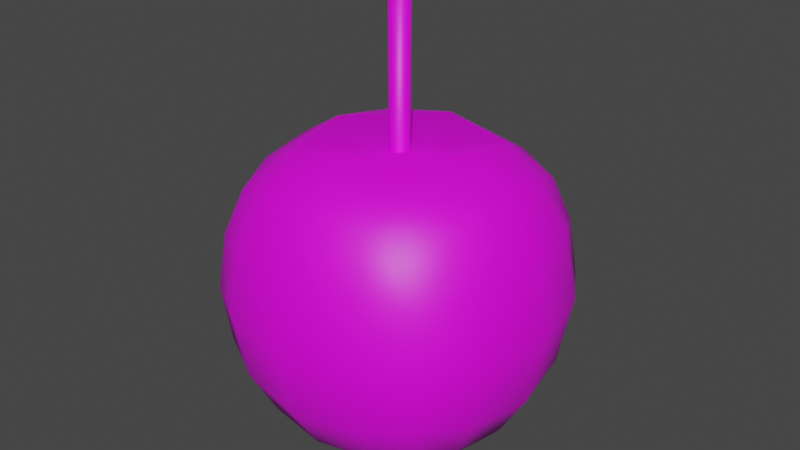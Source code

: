 # Source: apple.blend  (saved by Blender 3.3.6; exported with 4.5.12 LTS)
import bpy
from mathutils import Matrix  # noqa: F401  (used for matrix-valued properties, if any)

bpy.ops.wm.read_factory_settings(use_empty=True)
scene = bpy.context.scene
scene.name = 'Scene'

# ---- collections
col_collection = bpy.data.collections.new('Collection'); scene.collection.children.link(col_collection)

# ---- images (referenced by path relative to the original .blend; pixels are not part of the script)
import os
ASSET_DIR = os.environ.get("B2B_ASSET_DIR", "")  # directory of the original .blend (textures are referenced by path, not embedded)
HERE = os.path.dirname(os.path.abspath(__file__))  # packed textures are extracted next to this script under _unpacked/

def load_image(name, relpath, width, height, colorspace="sRGB"):
    """Load a texture the original file referenced (path relative to the .blend, or extracted next to this script)."""
    p = next((c for c in (os.path.join(HERE, relpath), os.path.join(ASSET_DIR, relpath)) if relpath and os.path.exists(c)), "")
    if p:
        img = bpy.data.images.load(p, check_existing=True)
        img.name = name
    else:  # same state as the original file: an image datablock whose file is absent (Cycles renders it pink)
        img = bpy.data.images.new(name, width, height)
        img.source = "FILE"
        img.filepath = "//" + (relpath or name)
    img.colorspace_settings.name = colorspace
    return img
img_apple = load_image('apple', 'apple.png', 1024, 1024, 'sRGB')

# ---- materials (node trees are filled in below, after node groups)
mat_x = bpy.data.materials.new('マテリアル')
mat_x.use_transparent_shadow = False

# ---- material node trees
mat_x.use_nodes = True; mat_x.node_tree.nodes.clear()
_N = mat_x.node_tree.nodes; _L = mat_x.node_tree.links
n0 = _N.new('ShaderNodeBsdfPrincipled'); n0.name = 'Principled BSDF'; n0.location = (10, 300)
n0.distribution = 'GGX'
n0.subsurface_method = 'RANDOM_WALK_SKIN'
n0.inputs[3].default_value = 1.45
n0.inputs[27].default_value = (0.0, 0.0, 0.0, 1.0)
n0.inputs[28].default_value = 1.0
n1 = _N.new('ShaderNodeOutputMaterial'); n1.name = 'Material Output'; n1.location = (300, 300)
n2 = _N.new('ShaderNodeTexImage'); n2.name = '画像テクスチャ'; n2.location = (-280, 280)
n2.image = img_apple
_L.new(n0.outputs[0], n1.inputs[0])
_L.new(n2.outputs[0], n0.inputs[0])
n1.is_active_output = True

# ---- world
world_world = bpy.data.worlds.new('World'); scene.world = world_world
world_world.use_nodes = True; world_world.node_tree.nodes.clear()
_N = world_world.node_tree.nodes; _L = world_world.node_tree.links
n0 = _N.new('ShaderNodeOutputWorld'); n0.name = 'World Output'; n0.location = (300, 300)
n1 = _N.new('ShaderNodeBackground'); n1.name = 'Background'; n1.location = (10, 300)
n1.inputs[0].default_value = (0.05088, 0.05088, 0.05088, 1.0)
_L.new(n1.outputs[0], n0.inputs[0])
n0.is_active_output = True
world_world.color = (0.05088, 0.05088, 0.05088)
world_world.use_sun_shadow = False
world_world.sun_shadow_jitter_overblur = 0.0

# ---- meshes
me_x = bpy.data.meshes.new('球')
me_x.from_pydata([(0.3062, 0.3062, 0.3062), (0.3062, 0.3062, -0.3062), (0.3062, -0.3062, 0.3062), (0.3062, -0.3062, -0.3062), (-0.3062, 0.3062, 0.3062), (-0.3062, 0.3062, -0.3062), (-0.3062, -0.3062, 0.3062), (-0.3062, -0.3062, -0.3062), (0.3657, -0.3657, 0.0), (0.3657, 0.3657, 0.0), (-0.3657, 0.3657, 0.0), (-0.3657, -0.3657, 0.0), (0.3657, 0.0, -0.3657), (-0.3657, 0.0, -0.3657), (0.3657, 0.0, 0.3657), (-0.3657, 0.0, 0.3657), (-0.5001, 0.0, 0.0), (0.5001, 0.0, 0.0), (0.0, -0.3657, 0.3657), (0.0, -0.3657, -0.3657), (0.0, 0.3657, -0.3657), (0.0, 0.3657, 0.3657), (0.0, 0.5001, 0.0), (0.0, -0.5001, 0.0), (0.0, 0.0, -0.484), (0.0, 0.0, 0.4037), (-0.3472, -0.1736, -0.3472), (0.3472, -0.1736, 0.3472), (0.4517, -0.2258, 0.0), (0.3472, -0.1736, -0.3472), (-0.3472, -0.1736, 0.3472), (-0.4517, -0.2258, 0.0), (0.0, -0.2258, -0.4517), (0.0, -0.2258, 0.4517), (0.3472, 0.1736, -0.3472), (-0.3472, 0.1736, 0.3472), (-0.4517, 0.2258, 0.0), (-0.3472, 0.1736, -0.3472), (0.3472, 0.1736, 0.3472), (0.4517, 0.2258, 0.0), (0.0, 0.2258, 0.4517), (0.0, 0.2258, -0.4517), (-0.1736, -0.3472, 0.3472), (-0.1736, 0.3472, -0.3472), (-0.2258, -0.4517, 0.0), (-0.2258, 0.0, -0.4375), (-0.1736, -0.3472, -0.3472), (-0.1736, 0.3472, 0.3472), (-0.2258, 0.4517, 0.0), (-0.2258, 0.0, 0.4517), (-0.208, -0.208, -0.4159), (-0.208, -0.208, 0.4159), (-0.208, 0.208, -0.4159), (-0.208, 0.208, 0.4159), (0.1736, -0.3472, -0.3472), (0.1736, 0.3472, 0.3472), (0.2258, 0.4517, 0.0), (0.2258, 0.0, 0.4517), (0.1736, -0.3472, 0.3472), (0.1736, 0.3472, -0.3472), (0.2258, -0.4517, 0.0), (0.2258, 0.0, -0.4375), (0.208, -0.208, 0.4159), (0.208, -0.208, -0.4159), (0.208, 0.208, 0.4159), (0.208, 0.208, -0.4159), (-0.3472, -0.3472, 0.1736), (0.3472, -0.3472, 0.1736), (0.3472, 0.3472, 0.1736), (-0.3472, 0.3472, 0.1736), (-0.4517, 0.0, 0.2258), (0.4517, 0.0, 0.2258), (0.0, 0.4517, 0.2258), (0.0, -0.4517, 0.2258), (-0.4159, -0.208, 0.208), (0.4159, -0.208, 0.208), (0.4159, 0.208, 0.208), (-0.4159, 0.208, 0.208), (-0.208, 0.4159, 0.208), (-0.208, -0.4159, 0.208), (0.208, -0.4159, 0.208), (0.208, 0.4159, 0.208), (0.3472, -0.3472, -0.1736), (0.3472, 0.3472, -0.1736), (-0.3472, 0.3472, -0.1736), (-0.3472, -0.3472, -0.1736), (0.4517, 0.0, -0.2258), (-0.4517, 0.0, -0.2258), (0.0, -0.4517, -0.2258), (0.0, 0.4517, -0.2258), (-0.4159, -0.208, -0.208), (0.4159, -0.208, -0.208), (0.4159, 0.208, -0.208), (-0.4159, 0.208, -0.208), (-0.208, 0.4159, -0.208), (-0.208, -0.4159, -0.208), (0.208, -0.4159, -0.208), (0.208, 0.4159, -0.208), (0.0, 0.03076, 0.2593), (0.0, 0.03076, 0.8375), (0.02175, 0.02175, 0.2593), (0.02175, 0.02175, 0.8375), (0.03076, 0.0, 0.2593), (0.03076, 0.0, 0.8375), (0.02175, -0.02175, 0.2593), (0.02175, -0.02175, 0.8375), (0.0, -0.03076, 0.2593), (0.0, -0.03076, 0.8375), (-0.02175, -0.02175, 0.2593), (-0.02175, -0.02175, 0.8375), (-0.03076, 0.0, 0.2593), (-0.03076, 0.0, 0.8375), (-0.02175, 0.02175, 0.2593), (-0.02175, 0.02175, 0.8375)], [], [(51, 30, 6, 42), (63, 29, 3, 54), (79, 42, 6, 66), (75, 27, 2, 67), (81, 55, 0, 68), (77, 35, 4, 69), (93, 36, 10, 84), (97, 56, 9, 83), (91, 28, 8, 82), (95, 44, 11, 85), (92, 39, 17, 86), (90, 31, 16, 87), (74, 30, 15, 70), (76, 38, 14, 71), (65, 34, 12, 61), (53, 35, 15, 49), (64, 40, 25, 57), (52, 41, 24, 45), (96, 60, 23, 88), (94, 48, 22, 89), (78, 47, 21, 72), (80, 58, 18, 73), (50, 32, 19, 46), (62, 33, 18, 58), (57, 25, 33, 62), (45, 24, 32, 50), (66, 6, 30, 74), (85, 11, 31, 90), (86, 17, 28, 91), (71, 14, 27, 75), (61, 12, 29, 63), (49, 15, 30, 51), (43, 20, 41, 52), (55, 21, 40, 64), (47, 4, 35, 53), (59, 1, 34, 65), (68, 0, 38, 76), (83, 9, 39, 92), (87, 16, 36, 93), (70, 15, 35, 77), (21, 47, 53, 40), (5, 43, 52, 37), (25, 49, 51, 33), (13, 45, 50, 26), (26, 50, 46, 7), (69, 4, 47, 78), (84, 10, 48, 94), (37, 52, 45, 13), (40, 53, 49, 25), (88, 23, 44, 95), (73, 18, 42, 79), (33, 51, 42, 18), (20, 59, 65, 41), (0, 55, 64, 38), (24, 61, 63, 32), (14, 57, 62, 27), (27, 62, 58, 2), (67, 2, 58, 80), (82, 8, 60, 96), (38, 64, 57, 14), (41, 65, 61, 24), (89, 22, 56, 97), (72, 21, 55, 81), (32, 63, 54, 19), (22, 72, 81, 56), (8, 67, 80, 60), (23, 73, 79, 44), (10, 69, 78, 48), (16, 70, 77, 36), (9, 68, 76, 39), (17, 71, 75, 28), (11, 66, 74, 31), (60, 80, 73, 23), (48, 78, 72, 22), (39, 76, 71, 17), (31, 74, 70, 16), (36, 77, 69, 10), (56, 81, 68, 9), (28, 75, 67, 8), (44, 79, 66, 11), (20, 89, 97, 59), (3, 82, 96, 54), (19, 88, 95, 46), (5, 84, 94, 43), (13, 87, 93, 37), (1, 83, 92, 34), (12, 86, 91, 29), (7, 85, 90, 26), (43, 94, 89, 20), (54, 96, 88, 19), (26, 90, 87, 13), (34, 92, 86, 12), (46, 95, 85, 7), (29, 91, 82, 3), (59, 97, 83, 1), (37, 93, 84, 5), (98, 99, 101, 100), (100, 101, 103, 102), (102, 103, 105, 104), (104, 105, 107, 106), (106, 107, 109, 108), (108, 109, 111, 110), (101, 99, 113, 111, 109, 107, 105, 103), (110, 111, 113, 112), (112, 113, 99, 98)])
me_x.polygons.foreach_set('use_smooth', [True] * 105)
_uv = me_x.uv_layers.new(name='UVマップ')
_uv.uv.foreach_set('vector', [0.6073, 0.4516, 0.5984, 0.3858, 0.6573, 0.4112, 0.6697, 0.4742, 0.06428, 0.6254, 0.08268, 0.6944, 0.02614, 0.6782, 0.006729, 0.6143, 0.2557, 0.2555, 0.3246, 0.2462, 0.3068, 0.3101, 0.2428, 0.3249, 0.7387, 0.2497, 0.7437, 0.3191, 0.6811, 0.2974, 0.6702, 0.2326, 0.7399, 0.6185, 0.7449, 0.6878, 0.6823, 0.6662, 0.6714, 0.6014, 0.3999, 0.1133, 0.3415, 0.1226, 0.3612, 0.05877, 0.4184, 0.04393, 0.5899, 0.1133, 0.4922, 0.1085, 0.4962, 0.03719, 0.577, 0.04389, 0.7515, 0.4288, 0.7411, 0.5206, 0.6697, 0.5203, 0.6811, 0.4431, 0.7504, 0.06003, 0.7399, 0.1518, 0.6685, 0.1515, 0.6799, 0.07427, 0.06564, 0.2555, 0.1579, 0.2603, 0.1619, 0.3316, 0.08416, 0.3249, 0.9382, 0.07746, 0.9438, 0.1708, 0.8465, 0.1582, 0.8482, 0.05831, 0.5958, 0.3018, 0.4986, 0.3132, 0.492, 0.2153, 0.5985, 0.2108, 0.4058, 0.3019, 0.3465, 0.28, 0.3342, 0.203, 0.3922, 0.2109, 0.9265, 0.2671, 0.9005, 0.3336, 0.8234, 0.3336, 0.8355, 0.2643, 0.2538, 0.6276, 0.2409, 0.6962, 0.16, 0.7023, 0.1571, 0.633, 0.4161, 0.4311, 0.4387, 0.3688, 0.5195, 0.3688, 0.5126, 0.4331, 0.3956, 0.6224, 0.3976, 0.5259, 0.5015, 0.537, 0.4904, 0.6408, 0.2613, 0.438, 0.263, 0.5301, 0.1576, 0.5265, 0.1652, 0.4271, 0.07155, 0.06691, 0.1643, 0.05557, 0.1577, 0.1535, 0.05793, 0.1579, 0.9394, 0.4462, 0.945, 0.5395, 0.8477, 0.527, 0.8494, 0.4271, 0.9277, 0.6359, 0.9017, 0.7024, 0.8246, 0.7024, 0.8367, 0.6331, 0.2616, 0.06696, 0.3295, 0.08884, 0.3342, 0.1658, 0.2643, 0.158, 0.07181, 0.4358, 0.05716, 0.5278, 0.0, 0.5337, 0.01302, 0.456, 0.5869, 0.6428, 0.6053, 0.5481, 0.6697, 0.5549, 0.6526, 0.6338, 0.4904, 0.6408, 0.5015, 0.537, 0.6053, 0.5481, 0.5869, 0.6428, 0.1652, 0.4271, 0.1576, 0.5265, 0.05716, 0.5278, 0.07181, 0.4358, 0.2428, 0.3249, 0.3068, 0.3101, 0.3342, 0.3408, 0.2672, 0.3688, 0.5869, 0.3587, 0.5065, 0.3688, 0.4986, 0.3132, 0.5958, 0.3018, 0.8482, 0.05831, 0.8465, 0.1582, 0.7399, 0.1518, 0.7504, 0.06003, 0.8355, 0.2643, 0.8234, 0.3336, 0.7437, 0.3191, 0.7387, 0.2497, 0.1571, 0.633, 0.16, 0.7023, 0.08268, 0.6944, 0.06428, 0.6254, 0.5126, 0.4331, 0.5195, 0.3688, 0.5984, 0.3858, 0.6073, 0.4516, 0.3294, 0.4596, 0.3333, 0.5375, 0.263, 0.5301, 0.2613, 0.438, 0.3333, 0.5997, 0.3333, 0.519, 0.3976, 0.5259, 0.3956, 0.6224, 0.3504, 0.4401, 0.3757, 0.3811, 0.4387, 0.3688, 0.4161, 0.4311, 0.3231, 0.6179, 0.3052, 0.6814, 0.2409, 0.6962, 0.2538, 0.6276, 0.9838, 0.2617, 0.9576, 0.3231, 0.9005, 0.3336, 0.9265, 0.2671, 0.9935, 0.1034, 0.9988, 0.1821, 0.9438, 0.1708, 0.9382, 0.07746, 0.5985, 0.2108, 0.492, 0.2153, 0.4922, 0.1085, 0.5899, 0.1133, 0.3922, 0.2109, 0.3342, 0.203, 0.3415, 0.1226, 0.3999, 0.1133, 0.3333, 0.519, 0.3504, 0.4401, 0.4161, 0.4311, 0.3976, 0.5259, 0.3163, 0.4021, 0.3294, 0.4596, 0.2613, 0.438, 0.2535, 0.3796, 0.5015, 0.537, 0.5126, 0.4331, 0.6073, 0.4516, 0.6053, 0.5481, 0.1733, 0.3688, 0.1652, 0.4271, 0.07181, 0.4358, 0.09527, 0.3778, 0.09527, 0.3778, 0.07181, 0.4358, 0.01302, 0.456, 0.03724, 0.3989, 0.985, 0.6305, 0.9588, 0.6919, 0.9017, 0.7024, 0.9277, 0.6359, 0.9947, 0.4721, 1.0, 0.5509, 0.945, 0.5395, 0.9394, 0.4462, 0.2535, 0.3796, 0.2613, 0.438, 0.1652, 0.4271, 0.1733, 0.3688, 0.3976, 0.5259, 0.4161, 0.4311, 0.5126, 0.4331, 0.5015, 0.537, 0.05793, 0.1579, 0.1577, 0.1535, 0.1579, 0.2603, 0.06564, 0.2555, 0.2643, 0.158, 0.3342, 0.1658, 0.3246, 0.2462, 0.2557, 0.2555, 0.6053, 0.5481, 0.6073, 0.4516, 0.6697, 0.4742, 0.6697, 0.5549, 0.3333, 0.5375, 0.3231, 0.6179, 0.2538, 0.6276, 0.263, 0.5301, 0.3456, 0.6627, 0.3333, 0.5997, 0.3956, 0.6224, 0.4046, 0.6881, 0.1576, 0.5265, 0.1571, 0.633, 0.06428, 0.6254, 0.05716, 0.5278, 0.4835, 0.7051, 0.4904, 0.6408, 0.5869, 0.6428, 0.5643, 0.7051, 0.5643, 0.7051, 0.5869, 0.6428, 0.6526, 0.6338, 0.6272, 0.6928, 0.2527, 0.01013, 0.3155, 0.03246, 0.3295, 0.08884, 0.2616, 0.06696, 0.09402, 0.01008, 0.1723, 0.0, 0.1643, 0.05557, 0.07155, 0.06691, 0.4046, 0.6881, 0.3956, 0.6224, 0.4904, 0.6408, 0.4835, 0.7051, 0.263, 0.5301, 0.2538, 0.6276, 0.1571, 0.633, 0.1576, 0.5265, 0.8494, 0.4271, 0.8477, 0.527, 0.7411, 0.5206, 0.7515, 0.4288, 0.8367, 0.6331, 0.8246, 0.7024, 0.7449, 0.6878, 0.7399, 0.6185, 0.05716, 0.5278, 0.06428, 0.6254, 0.006729, 0.6143, 0.0, 0.5337, 0.8477, 0.527, 0.8367, 0.6331, 0.7399, 0.6185, 0.7411, 0.5206, 0.1723, 0.0, 0.2527, 0.01013, 0.2616, 0.06696, 0.1643, 0.05557, 0.1577, 0.1535, 0.2643, 0.158, 0.2557, 0.2555, 0.1579, 0.2603, 1.0, 0.5509, 0.985, 0.6305, 0.9277, 0.6359, 0.945, 0.5395, 0.492, 0.2153, 0.3922, 0.2109, 0.3999, 0.1133, 0.4922, 0.1085, 0.9988, 0.1821, 0.9838, 0.2617, 0.9265, 0.2671, 0.9438, 0.1708, 0.8465, 0.1582, 0.8355, 0.2643, 0.7387, 0.2497, 0.7399, 0.1518, 0.5065, 0.3688, 0.4283, 0.3587, 0.4058, 0.3019, 0.4986, 0.3132, 0.1643, 0.05557, 0.2616, 0.06696, 0.2643, 0.158, 0.1577, 0.1535, 0.945, 0.5395, 0.9277, 0.6359, 0.8367, 0.6331, 0.8477, 0.527, 0.9438, 0.1708, 0.9265, 0.2671, 0.8355, 0.2643, 0.8465, 0.1582, 0.4986, 0.3132, 0.4058, 0.3019, 0.3922, 0.2109, 0.492, 0.2153, 0.4922, 0.1085, 0.3999, 0.1133, 0.4184, 0.04393, 0.4962, 0.03719, 0.7411, 0.5206, 0.7399, 0.6185, 0.6714, 0.6014, 0.6697, 0.5203, 0.7399, 0.1518, 0.7387, 0.2497, 0.6702, 0.2326, 0.6685, 0.1515, 0.1579, 0.2603, 0.2557, 0.2555, 0.2428, 0.3249, 0.1619, 0.3316, 0.8451, 0.3688, 0.8494, 0.4271, 0.7515, 0.4288, 0.7644, 0.3712, 0.03569, 0.03238, 0.09402, 0.01008, 0.07155, 0.06691, 0.01223, 0.08875, 0.0, 0.1658, 0.05793, 0.1579, 0.06564, 0.2555, 0.007306, 0.2461, 0.6411, 0.0587, 0.577, 0.04389, 0.6015, 0.0, 0.6685, 0.028, 0.6685, 0.2029, 0.5985, 0.2108, 0.5899, 0.1133, 0.6588, 0.1226, 0.3052, 0.6814, 0.3333, 0.7104, 0.266, 0.7384, 0.2409, 0.6962, 0.8439, 0.0, 0.8482, 0.05831, 0.7504, 0.06003, 0.7632, 0.002376, 0.6498, 0.3363, 0.5869, 0.3587, 0.5958, 0.3018, 0.6638, 0.2799, 0.9212, 0.3857, 0.9394, 0.4462, 0.8494, 0.4271, 0.8451, 0.3688, 0.01223, 0.08875, 0.07155, 0.06691, 0.05793, 0.1579, 0.0, 0.1658, 0.6638, 0.2799, 0.5958, 0.3018, 0.5985, 0.2108, 0.6685, 0.2029, 0.92, 0.01692, 0.9382, 0.07746, 0.8482, 0.05831, 0.8439, 0.0, 0.007306, 0.2461, 0.06564, 0.2555, 0.08416, 0.3249, 0.027, 0.31, 0.7632, 0.002376, 0.7504, 0.06003, 0.6799, 0.07427, 0.6983, 0.01813, 0.7644, 0.3712, 0.7515, 0.4288, 0.6811, 0.4431, 0.6995, 0.3869, 0.6588, 0.1226, 0.5899, 0.1133, 0.577, 0.04389, 0.6411, 0.0587, 0.7784, 0.727, 0.7784, 0.9912, 0.7116, 0.9915, 0.7116, 0.7273, 0.5882, 0.7279, 0.5882, 0.9921, 0.5316, 0.9912, 0.5316, 0.727, 0.5316, 0.727, 0.5316, 0.9912, 0.4648, 0.9915, 0.4648, 0.7273, 0.7116, 0.7279, 0.7116, 0.9921, 0.655, 0.9912, 0.655, 0.727, 0.655, 0.727, 0.655, 0.9912, 0.5882, 0.9915, 0.5882, 0.7273, 0.8349, 0.9921, 0.8349, 0.7279, 0.8915, 0.727, 0.8915, 0.9912, 0.6685, 0.3522, 0.6685, 0.3413, 0.6762, 0.3336, 0.6871, 0.3336, 0.6948, 0.3413, 0.6948, 0.3522, 0.6871, 0.3599, 0.6762, 0.3599, 0.8915, 0.9912, 0.8915, 0.727, 0.9583, 0.7273, 0.9583, 0.9915, 0.8349, 0.7279, 0.8349, 0.9921, 0.7784, 0.9912, 0.7784, 0.727])
me_x.materials.append(mat_x)
me_x.use_mirror_x = True
me_x.use_mirror_y = True
me_x.update()

# ---- objects
ob_x = bpy.data.objects.new('球', me_x)

# ---- transforms, parenting, visibility, modifiers, constraints
ob_x.location = (0.0, 0.0, 0.0)
ob_x.use_mesh_mirror_x = True
ob_x.use_mesh_mirror_y = True

# ---- collection membership
col_collection.objects.link(ob_x)

# ---- scene / render settings (as saved in the file)
scene.frame_start = 1; scene.frame_end = 250; scene.frame_set(167)
scene.render.engine = 'BLENDER_EEVEE_NEXT'
scene.cycles.sampling_pattern = 'TABULATED_SOBOL'
scene.cycles.use_light_tree = False
scene.view_settings.view_transform = 'Filmic'
bpy.context.view_layer.update()

# ---- added for rendering (the .blend has no active camera and no usable light): camera, sun
cam_auto = bpy.data.cameras.new('AutoCamera')
cam_auto.lens = 50.0
cam_auto.sensor_width = 36.0
cam_auto.clip_end = 1000.0
ob_auto_camera = bpy.data.objects.new('AutoCamera', cam_auto)
scene.collection.objects.link(ob_auto_camera)
ob_auto_camera.location = (1.79099, -2.14919, 1.60954)
ob_auto_camera.rotation_euler = (1.09748, -7.21219e-08, 0.694738)
scene.camera = ob_auto_camera
light_auto_sun = bpy.data.lights.new('AutoSun', 'SUN')
light_auto_sun.energy = 3.0
light_auto_sun.angle = 0.0523599
ob_auto_sun = bpy.data.objects.new('AutoSun', light_auto_sun)
scene.collection.objects.link(ob_auto_sun)
ob_auto_sun.rotation_euler = (0.872665, 0.174533, 0.523599)
bpy.context.view_layer.update()
